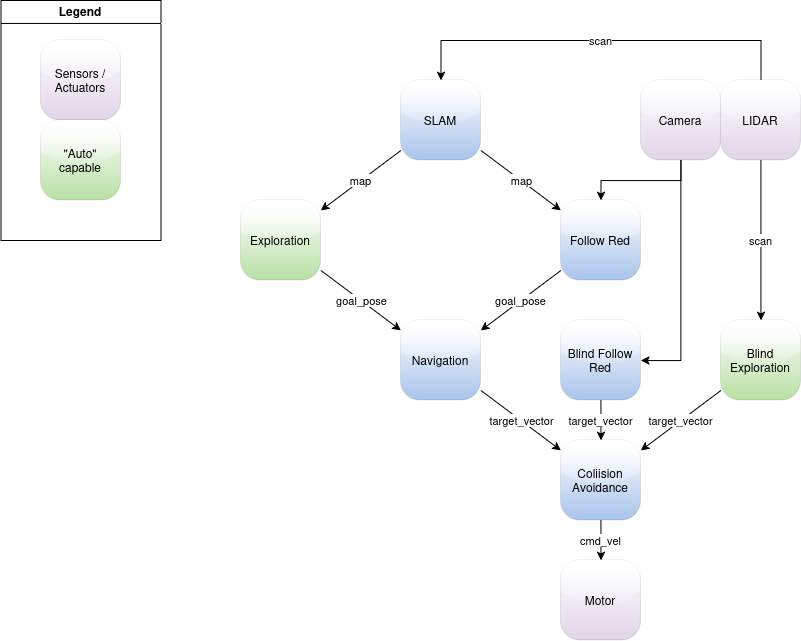

The diagram above was exported from draw.io. Its source (the exported page's mxGraphModel, read from the mxfile embedded in the PNG):
<mxGraphModel dx="2514" dy="973" grid="1" gridSize="10" guides="1" tooltips="1" connect="1" arrows="1" fold="1" page="1" pageScale="1" pageWidth="850" pageHeight="1100" math="0" shadow="0">
  <root>
    <mxCell id="0" />
    <mxCell id="1" parent="0" />
    <mxCell id="c-jPKdv9TJ0-74mNiUKW-14" edge="1" parent="1" source="c-jPKdv9TJ0-74mNiUKW-1" style="rounded=0;orthogonalLoop=1;jettySize=auto;html=1;arcSize=24;" target="c-jPKdv9TJ0-74mNiUKW-2" value="goal_pose">
      <mxGeometry relative="1" as="geometry" />
    </mxCell>
    <mxCell id="c-jPKdv9TJ0-74mNiUKW-1" parent="1" style="rounded=1;whiteSpace=wrap;html=1;gradientColor=#B9E0A5;strokeWidth=0;shadow=0;glass=1;arcSize=24;" value="Exploration" vertex="1">
      <mxGeometry height="80" width="80" x="160" y="360" as="geometry" />
    </mxCell>
    <mxCell id="c-jPKdv9TJ0-74mNiUKW-13" edge="1" parent="1" source="c-jPKdv9TJ0-74mNiUKW-2" style="rounded=0;orthogonalLoop=1;jettySize=auto;html=1;arcSize=24;" target="c-jPKdv9TJ0-74mNiUKW-3" value="target_vector">
      <mxGeometry relative="1" as="geometry" />
    </mxCell>
    <mxCell id="c-jPKdv9TJ0-74mNiUKW-2" parent="1" style="rounded=1;whiteSpace=wrap;html=1;gradientColor=#A9C4EB;strokeWidth=0;shadow=0;glass=1;arcSize=24;" value="Navigation" vertex="1">
      <mxGeometry height="80" width="80" x="320" y="480" as="geometry" />
    </mxCell>
    <mxCell id="c-jPKdv9TJ0-74mNiUKW-19" edge="1" parent="1" source="c-jPKdv9TJ0-74mNiUKW-3" style="edgeStyle=orthogonalEdgeStyle;rounded=0;orthogonalLoop=1;jettySize=auto;html=1;arcSize=24;" target="c-jPKdv9TJ0-74mNiUKW-9" value="cmd_vel">
      <mxGeometry relative="1" as="geometry" />
    </mxCell>
    <mxCell id="c-jPKdv9TJ0-74mNiUKW-3" parent="1" style="rounded=1;whiteSpace=wrap;html=1;gradientColor=#A9C4EB;strokeWidth=0;shadow=0;glass=1;arcSize=24;" value="Coliision Avoidance" vertex="1">
      <mxGeometry height="80" width="80" x="480" y="600" as="geometry" />
    </mxCell>
    <mxCell id="c-jPKdv9TJ0-74mNiUKW-12" edge="1" parent="1" source="c-jPKdv9TJ0-74mNiUKW-4" style="edgeStyle=orthogonalEdgeStyle;rounded=0;orthogonalLoop=1;jettySize=auto;html=1;arcSize=24;" target="c-jPKdv9TJ0-74mNiUKW-3" value="target_vector">
      <mxGeometry relative="1" as="geometry" />
    </mxCell>
    <mxCell id="c-jPKdv9TJ0-74mNiUKW-4" parent="1" style="rounded=1;whiteSpace=wrap;html=1;gradientColor=#A9C4EB;strokeWidth=0;shadow=0;glass=1;arcSize=24;" value="Blind Follow Red" vertex="1">
      <mxGeometry height="80" width="80" x="480" y="480" as="geometry" />
    </mxCell>
    <mxCell id="c-jPKdv9TJ0-74mNiUKW-11" edge="1" parent="1" source="c-jPKdv9TJ0-74mNiUKW-5" style="rounded=0;orthogonalLoop=1;jettySize=auto;html=1;arcSize=24;" target="c-jPKdv9TJ0-74mNiUKW-3" value="target_vector">
      <mxGeometry relative="1" as="geometry" />
    </mxCell>
    <mxCell id="c-jPKdv9TJ0-74mNiUKW-5" parent="1" style="rounded=1;whiteSpace=wrap;html=1;gradientColor=#B9E0A5;strokeWidth=0;shadow=0;glass=1;arcSize=24;" value="Blind Exploration" vertex="1">
      <mxGeometry height="80" width="80" x="640" y="480" as="geometry" />
    </mxCell>
    <mxCell id="c-jPKdv9TJ0-74mNiUKW-18" edge="1" parent="1" source="c-jPKdv9TJ0-74mNiUKW-6" style="rounded=0;orthogonalLoop=1;jettySize=auto;html=1;arcSize=24;" target="c-jPKdv9TJ0-74mNiUKW-2" value="goal_pose">
      <mxGeometry relative="1" as="geometry" />
    </mxCell>
    <mxCell id="c-jPKdv9TJ0-74mNiUKW-6" parent="1" style="rounded=1;whiteSpace=wrap;html=1;gradientColor=#A9C4EB;strokeWidth=0;shadow=0;glass=1;arcSize=24;" value="Follow Red" vertex="1">
      <mxGeometry height="80" width="80" x="480" y="360" as="geometry" />
    </mxCell>
    <mxCell id="c-jPKdv9TJ0-74mNiUKW-15" edge="1" parent="1" source="c-jPKdv9TJ0-74mNiUKW-7" style="rounded=0;orthogonalLoop=1;jettySize=auto;html=1;arcSize=24;" target="c-jPKdv9TJ0-74mNiUKW-1" value="map">
      <mxGeometry relative="1" as="geometry" />
    </mxCell>
    <mxCell id="c-jPKdv9TJ0-74mNiUKW-16" edge="1" parent="1" source="c-jPKdv9TJ0-74mNiUKW-7" style="rounded=0;orthogonalLoop=1;jettySize=auto;html=1;arcSize=24;" target="c-jPKdv9TJ0-74mNiUKW-6" value="map">
      <mxGeometry relative="1" as="geometry" />
    </mxCell>
    <mxCell id="c-jPKdv9TJ0-74mNiUKW-7" parent="1" style="rounded=1;whiteSpace=wrap;html=1;gradientColor=#A9C4EB;strokeWidth=0;shadow=0;glass=1;arcSize=24;" value="SLAM" vertex="1">
      <mxGeometry height="80" width="80" x="320" y="240" as="geometry" />
    </mxCell>
    <mxCell id="c-jPKdv9TJ0-74mNiUKW-10" edge="1" parent="1" source="c-jPKdv9TJ0-74mNiUKW-8" style="edgeStyle=orthogonalEdgeStyle;rounded=0;orthogonalLoop=1;jettySize=auto;html=1;arcSize=24;" target="c-jPKdv9TJ0-74mNiUKW-5" value="scan">
      <mxGeometry relative="1" as="geometry">
        <mxPoint x="680" y="320" as="sourcePoint" />
      </mxGeometry>
    </mxCell>
    <mxCell id="c-jPKdv9TJ0-74mNiUKW-17" edge="1" parent="1" source="c-jPKdv9TJ0-74mNiUKW-8" style="edgeStyle=orthogonalEdgeStyle;rounded=0;orthogonalLoop=1;jettySize=auto;html=1;arcSize=24;" target="c-jPKdv9TJ0-74mNiUKW-7" value="scan">
      <mxGeometry relative="1" as="geometry">
        <Array as="points">
          <mxPoint x="680" y="200.06" />
          <mxPoint x="360" y="200.06" />
        </Array>
      </mxGeometry>
    </mxCell>
    <mxCell id="c-jPKdv9TJ0-74mNiUKW-8" parent="1" style="rounded=1;whiteSpace=wrap;html=1;gradientColor=#E1D5E7;strokeWidth=0;shadow=0;glass=1;arcSize=24;" value="LIDAR" vertex="1">
      <mxGeometry height="80" width="80" x="640" y="240" as="geometry" />
    </mxCell>
    <mxCell id="c-jPKdv9TJ0-74mNiUKW-9" parent="1" style="rounded=1;whiteSpace=wrap;html=1;gradientColor=#E1D5E7;strokeWidth=0;shadow=0;glass=1;arcSize=24;" value="Motor" vertex="1">
      <mxGeometry height="80" width="80" x="480" y="720" as="geometry" />
    </mxCell>
    <mxCell id="c-jPKdv9TJ0-74mNiUKW-23" parent="1" style="swimlane;whiteSpace=wrap;html=1;" value="Legend" vertex="1">
      <mxGeometry height="240" width="160" x="-80" y="160" as="geometry" />
    </mxCell>
    <mxCell id="c-jPKdv9TJ0-74mNiUKW-20" parent="c-jPKdv9TJ0-74mNiUKW-23" style="rounded=1;whiteSpace=wrap;html=1;gradientColor=#E1D5E7;strokeWidth=0;shadow=0;glass=1;arcSize=24;" value="Sensors / Actuators" vertex="1">
      <mxGeometry height="80" width="80" x="40" y="40" as="geometry" />
    </mxCell>
    <mxCell id="c-jPKdv9TJ0-74mNiUKW-21" parent="c-jPKdv9TJ0-74mNiUKW-23" style="rounded=1;whiteSpace=wrap;html=1;gradientColor=#B9E0A5;strokeWidth=0;shadow=0;glass=1;arcSize=24;" value="&quot;Auto&quot; capable" vertex="1">
      <mxGeometry height="80" width="80" x="40" y="120" as="geometry" />
    </mxCell>
    <mxCell id="c-jPKdv9TJ0-74mNiUKW-25" edge="1" parent="1" source="c-jPKdv9TJ0-74mNiUKW-24" style="edgeStyle=orthogonalEdgeStyle;rounded=0;orthogonalLoop=1;jettySize=auto;html=1;" target="c-jPKdv9TJ0-74mNiUKW-6">
      <mxGeometry relative="1" as="geometry" />
    </mxCell>
    <mxCell id="c-jPKdv9TJ0-74mNiUKW-26" edge="1" parent="1" source="c-jPKdv9TJ0-74mNiUKW-24" style="edgeStyle=orthogonalEdgeStyle;rounded=0;orthogonalLoop=1;jettySize=auto;html=1;" target="c-jPKdv9TJ0-74mNiUKW-4">
      <mxGeometry relative="1" as="geometry">
        <Array as="points">
          <mxPoint x="600" y="280" />
          <mxPoint x="600" y="520" />
        </Array>
      </mxGeometry>
    </mxCell>
    <mxCell id="c-jPKdv9TJ0-74mNiUKW-24" parent="1" style="rounded=1;whiteSpace=wrap;html=1;gradientColor=#E1D5E7;strokeWidth=0;shadow=0;glass=1;arcSize=24;" value="Camera" vertex="1">
      <mxGeometry height="80" width="80" x="560" y="240" as="geometry" />
    </mxCell>
  </root>
</mxGraphModel>